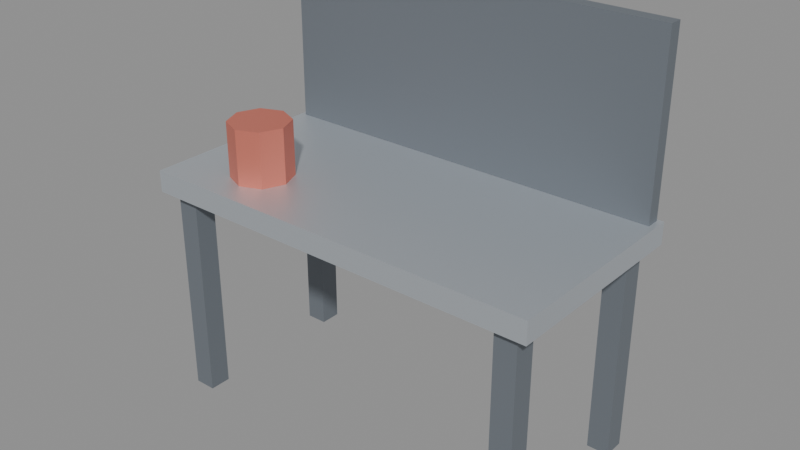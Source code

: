 # Source: SM_WorkbenchT3.blend  (saved by Blender 5.2.45; exported with 4.5.12 LTS)
import bpy
from mathutils import Matrix  # noqa: F401  (used for matrix-valued properties, if any)

bpy.ops.wm.read_factory_settings(use_empty=True)
scene = bpy.context.scene
scene.name = 'Scene'

# ---- materials (node trees are filled in below, after node groups)
mat_m_sm_workbencht3_top = bpy.data.materials.new('M_SM_WorkbenchT3_Top')
mat_m_sm_workbencht3_frame = bpy.data.materials.new('M_SM_WorkbenchT3_Frame')
mat_m_sm_workbencht3_vice = bpy.data.materials.new('M_SM_WorkbenchT3_Vice')

# ---- material node trees
mat_m_sm_workbencht3_top.use_nodes = True; mat_m_sm_workbencht3_top.node_tree.nodes.clear()
_N = mat_m_sm_workbencht3_top.node_tree.nodes; _L = mat_m_sm_workbencht3_top.node_tree.links
n0 = _N.new('ShaderNodeBsdfPrincipled'); n0.name = 'Principled BSDF'; n0.location = (-200, 100)
n0.inputs[0].default_value = (0.6588, 0.7059, 0.7529, 1.0)
n0.inputs[1].default_value = 0.75
n0.inputs[10].default_value = 0.005
n1 = _N.new('ShaderNodeOutputMaterial'); n1.name = 'Material Output'; n1.location = (200, 100)
_L.new(n0.outputs[0], n1.inputs[0])
n1.is_active_output = True
mat_m_sm_workbencht3_frame.use_nodes = True; mat_m_sm_workbencht3_frame.node_tree.nodes.clear()
_N = mat_m_sm_workbencht3_frame.node_tree.nodes; _L = mat_m_sm_workbencht3_frame.node_tree.links
n0 = _N.new('ShaderNodeBsdfPrincipled'); n0.name = 'Principled BSDF'; n0.location = (-200, 100)
n0.inputs[0].default_value = (0.1804, 0.2039, 0.2314, 1.0)
n0.inputs[1].default_value = 0.3
n0.inputs[2].default_value = 0.6
n0.inputs[10].default_value = 0.005
n1 = _N.new('ShaderNodeOutputMaterial'); n1.name = 'Material Output'; n1.location = (200, 100)
_L.new(n0.outputs[0], n1.inputs[0])
n1.is_active_output = True
mat_m_sm_workbencht3_vice.use_nodes = True; mat_m_sm_workbencht3_vice.node_tree.nodes.clear()
_N = mat_m_sm_workbencht3_vice.node_tree.nodes; _L = mat_m_sm_workbencht3_vice.node_tree.links
n0 = _N.new('ShaderNodeBsdfPrincipled'); n0.name = 'Principled BSDF'; n0.location = (-200, 100)
n0.inputs[0].default_value = (0.7882, 0.2314, 0.1686, 1.0)
n0.inputs[1].default_value = 0.5
n0.inputs[10].default_value = 0.005
n1 = _N.new('ShaderNodeOutputMaterial'); n1.name = 'Material Output'; n1.location = (200, 100)
_L.new(n0.outputs[0], n1.inputs[0])
n1.is_active_output = True

# ---- meshes
me_cube = bpy.data.meshes.new('Cube')
me_cube.from_pydata([(-75.0, -37.5, -4.0), (-75.0, -37.5, 4.0), (-75.0, 37.5, -4.0), (-75.0, 37.5, 4.0), (75.0, -37.5, -4.0), (75.0, -37.5, 4.0), (75.0, 37.5, -4.0), (75.0, 37.5, 4.0), (-70.0, -34.0, -82.0), (-70.0, -34.0, -2.0), (-70.0, -26.0, -82.0), (-70.0, -26.0, -2.0), (-62.0, -34.0, -82.0), (-62.0, -34.0, -2.0), (-62.0, -26.0, -82.0), (-62.0, -26.0, -2.0), (-70.0, 26.0, -82.0), (-70.0, 26.0, -2.0), (-70.0, 34.0, -82.0), (-70.0, 34.0, -2.0), (-62.0, 26.0, -82.0), (-62.0, 26.0, -2.0), (-62.0, 34.0, -82.0), (-62.0, 34.0, -2.0), (62.0, -34.0, -82.0), (62.0, -34.0, -2.0), (62.0, -26.0, -82.0), (62.0, -26.0, -2.0), (70.0, -34.0, -82.0), (70.0, -34.0, -2.0), (70.0, -26.0, -82.0), (70.0, -26.0, -2.0), (62.0, 26.0, -82.0), (62.0, 26.0, -2.0), (62.0, 34.0, -82.0), (62.0, 34.0, -2.0), (70.0, 26.0, -82.0), (70.0, 26.0, -2.0), (70.0, 34.0, -82.0), (70.0, 34.0, -2.0), (-73.0, 31.5, 4.0), (-73.0, 31.5, 68.0), (-73.0, 36.5, 4.0), (-73.0, 36.5, 68.0), (73.0, 31.5, 4.0), (73.0, 31.5, 68.0), (73.0, 36.5, 4.0), (73.0, 36.5, 68.0), (-45.0, -7.0, 0.0), (-45.0, -7.0, 24.0), (-37.22, -10.22, 0.0), (-37.22, -10.22, 24.0), (-34.0, -18.0, 0.0), (-34.0, -18.0, 24.0), (-37.22, -25.78, 0.0), (-37.22, -25.78, 24.0), (-45.0, -29.0, 0.0), (-45.0, -29.0, 24.0), (-52.78, -25.78, 0.0), (-52.78, -25.78, 24.0), (-56.0, -18.0, 0.0), (-56.0, -18.0, 24.0), (-52.78, -10.22, 0.0), (-52.78, -10.22, 24.0)], [], [(0, 1, 3, 2), (2, 3, 7, 6), (6, 7, 5, 4), (4, 5, 1, 0), (2, 6, 4, 0), (7, 3, 1, 5), (8, 9, 11, 10), (10, 11, 15, 14), (14, 15, 13, 12), (12, 13, 9, 8), (10, 14, 12, 8), (15, 11, 9, 13), (16, 17, 19, 18), (18, 19, 23, 22), (22, 23, 21, 20), (20, 21, 17, 16), (18, 22, 20, 16), (23, 19, 17, 21), (24, 25, 27, 26), (26, 27, 31, 30), (30, 31, 29, 28), (28, 29, 25, 24), (26, 30, 28, 24), (31, 27, 25, 29), (32, 33, 35, 34), (34, 35, 39, 38), (38, 39, 37, 36), (36, 37, 33, 32), (34, 38, 36, 32), (39, 35, 33, 37), (40, 41, 43, 42), (42, 43, 47, 46), (46, 47, 45, 44), (44, 45, 41, 40), (42, 46, 44, 40), (47, 43, 41, 45), (48, 49, 51, 50), (50, 51, 53, 52), (52, 53, 55, 54), (54, 55, 57, 56), (56, 57, 59, 58), (58, 59, 61, 60), (51, 49, 63, 61, 59, 57, 55, 53), (60, 61, 63, 62), (62, 63, 49, 48), (48, 50, 52, 54, 56, 58, 60, 62)])
me_cube.polygons.foreach_set('material_index', [0, 0, 0, 0, 0, 0, 1, 1, 1, 1, 1, 1, 1, 1, 1, 1, 1, 1, 1, 1, 1, 1, 1, 1, 1, 1, 1, 1, 1, 1, 1, 1, 1, 1, 1, 1, 2, 2, 2, 2, 2, 2, 2, 2, 2, 2])
_uv = me_cube.uv_layers.new(name='UVMap')
_uv.uv.foreach_set('vector', [0.375, 0.0, 0.625, 0.0, 0.625, 0.25, 0.375, 0.25, 0.375, 0.25, 0.625, 0.25, 0.625, 0.5, 0.375, 0.5, 0.375, 0.5, 0.625, 0.5, 0.625, 0.75, 0.375, 0.75, 0.375, 0.75, 0.625, 0.75, 0.625, 1.0, 0.375, 1.0, 0.125, 0.5, 0.375, 0.5, 0.375, 0.75, 0.125, 0.75, 0.625, 0.5, 0.875, 0.5, 0.875, 0.75, 0.625, 0.75, 0.375, 0.0, 0.625, 0.0, 0.625, 0.25, 0.375, 0.25, 0.375, 0.25, 0.625, 0.25, 0.625, 0.5, 0.375, 0.5, 0.375, 0.5, 0.625, 0.5, 0.625, 0.75, 0.375, 0.75, 0.375, 0.75, 0.625, 0.75, 0.625, 1.0, 0.375, 1.0, 0.125, 0.5, 0.375, 0.5, 0.375, 0.75, 0.125, 0.75, 0.625, 0.5, 0.875, 0.5, 0.875, 0.75, 0.625, 0.75, 0.375, 0.0, 0.625, 0.0, 0.625, 0.25, 0.375, 0.25, 0.375, 0.25, 0.625, 0.25, 0.625, 0.5, 0.375, 0.5, 0.375, 0.5, 0.625, 0.5, 0.625, 0.75, 0.375, 0.75, 0.375, 0.75, 0.625, 0.75, 0.625, 1.0, 0.375, 1.0, 0.125, 0.5, 0.375, 0.5, 0.375, 0.75, 0.125, 0.75, 0.625, 0.5, 0.875, 0.5, 0.875, 0.75, 0.625, 0.75, 0.375, 0.0, 0.625, 0.0, 0.625, 0.25, 0.375, 0.25, 0.375, 0.25, 0.625, 0.25, 0.625, 0.5, 0.375, 0.5, 0.375, 0.5, 0.625, 0.5, 0.625, 0.75, 0.375, 0.75, 0.375, 0.75, 0.625, 0.75, 0.625, 1.0, 0.375, 1.0, 0.125, 0.5, 0.375, 0.5, 0.375, 0.75, 0.125, 0.75, 0.625, 0.5, 0.875, 0.5, 0.875, 0.75, 0.625, 0.75, 0.375, 0.0, 0.625, 0.0, 0.625, 0.25, 0.375, 0.25, 0.375, 0.25, 0.625, 0.25, 0.625, 0.5, 0.375, 0.5, 0.375, 0.5, 0.625, 0.5, 0.625, 0.75, 0.375, 0.75, 0.375, 0.75, 0.625, 0.75, 0.625, 1.0, 0.375, 1.0, 0.125, 0.5, 0.375, 0.5, 0.375, 0.75, 0.125, 0.75, 0.625, 0.5, 0.875, 0.5, 0.875, 0.75, 0.625, 0.75, 0.375, 0.0, 0.625, 0.0, 0.625, 0.25, 0.375, 0.25, 0.375, 0.25, 0.625, 0.25, 0.625, 0.5, 0.375, 0.5, 0.375, 0.5, 0.625, 0.5, 0.625, 0.75, 0.375, 0.75, 0.375, 0.75, 0.625, 0.75, 0.625, 1.0, 0.375, 1.0, 0.125, 0.5, 0.375, 0.5, 0.375, 0.75, 0.125, 0.75, 0.625, 0.5, 0.875, 0.5, 0.875, 0.75, 0.625, 0.75, 1.0, 0.5, 1.0, 1.0, 0.875, 1.0, 0.875, 0.5, 0.875, 0.5, 0.875, 1.0, 0.75, 1.0, 0.75, 0.5, 0.75, 0.5, 0.75, 1.0, 0.625, 1.0, 0.625, 0.5, 0.625, 0.5, 0.625, 1.0, 0.5, 1.0, 0.5, 0.5, 0.5, 0.5, 0.5, 1.0, 0.375, 1.0, 0.375, 0.5, 0.375, 0.5, 0.375, 1.0, 0.25, 1.0, 0.25, 0.5, 0.4197, 0.4197, 0.25, 0.49, 0.08029, 0.4197, 0.01, 0.25, 0.08029, 0.08029, 0.25, 0.01, 0.4197, 0.08029, 0.49, 0.25, 0.25, 0.5, 0.25, 1.0, 0.125, 1.0, 0.125, 0.5, 0.125, 0.5, 0.125, 1.0, 0.0, 1.0, 0.0, 0.5, 0.75, 0.49, 0.9197, 0.4197, 0.99, 0.25, 0.9197, 0.08029, 0.75, 0.01, 0.5803, 0.08029, 0.51, 0.25, 0.5803, 0.4197])
me_cube.materials.append(mat_m_sm_workbencht3_top)
me_cube.materials.append(mat_m_sm_workbencht3_frame)
me_cube.materials.append(mat_m_sm_workbencht3_vice)
me_cube.update()

# ---- objects
ob_sm_workbencht3 = bpy.data.objects.new('SM_WorkbenchT3', me_cube)

# ---- transforms, parenting, visibility, modifiers, constraints
ob_sm_workbencht3.location = (0.0, 0.0, 82.0)

# ---- collection membership
scene.collection.objects.link(ob_sm_workbencht3)

# ---- scene / render settings (as saved in the file)
scene.frame_start = 1; scene.frame_end = 250; scene.frame_set(1)
scene.render.engine = 'BLENDER_EEVEE_NEXT'
scene.render.bake_bias = 0.0
scene.render.bake_samples = 0
scene.render.compositor_device = 'GPU'
scene.eevee.use_volume_custom_range = False
scene.eevee.fast_gi_thickness_near = 0.1
scene.eevee.fast_gi_thickness_far = 0.0
scene.eevee.ray_tracing_options.screen_trace_thickness = 0.1
bpy.context.view_layer.update()

# ---- added for rendering (the .blend has no active camera and no usable light): camera, sun + grey world if the file has none
cam_auto = bpy.data.cameras.new('AutoCamera')
cam_auto.lens = 50.0
cam_auto.sensor_width = 36.0
cam_auto.clip_end = 3653.47
ob_auto_camera = bpy.data.objects.new('AutoCamera', cam_auto)
scene.collection.objects.link(ob_auto_camera)
ob_auto_camera.location = (208.176, -249.811, 241.54)
ob_auto_camera.rotation_euler = (1.09748, -7.21219e-08, 0.694738)
scene.camera = ob_auto_camera
light_auto_sun = bpy.data.lights.new('AutoSun', 'SUN')
light_auto_sun.energy = 3.0
light_auto_sun.angle = 0.0523599
ob_auto_sun = bpy.data.objects.new('AutoSun', light_auto_sun)
scene.collection.objects.link(ob_auto_sun)
ob_auto_sun.rotation_euler = (0.872665, 0.174533, 0.523599)
if scene.world is None:
    world_auto = bpy.data.worlds.new('AutoWorld')
    world_auto.color = (0.3, 0.3, 0.3)
    scene.world = world_auto
bpy.context.view_layer.update()
